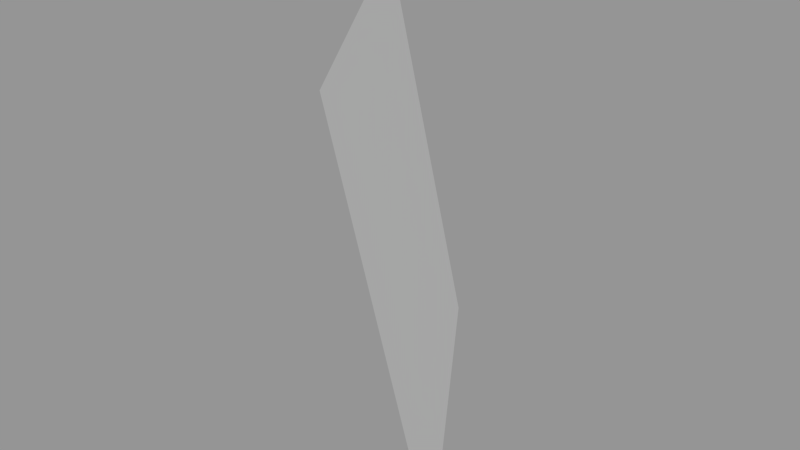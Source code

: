 # Source: Surface075.blend  (saved by Blender 2.79.0; exported with 4.5.12 LTS)
import bpy
from mathutils import Matrix  # noqa: F401  (used for matrix-valued properties, if any)

bpy.ops.wm.read_factory_settings(use_empty=True)
scene = bpy.context.scene
scene.name = 'Scene'

# ---- collections
col_collection_1 = bpy.data.collections.new('Collection 1'); scene.collection.children.link(col_collection_1)

# ---- meshes
me_sphere_081 = bpy.data.meshes.new('Sphere.081')
me_sphere_081.from_pydata([(-0.7071, -0.7071, -4.371e-08), (-0.6533, -0.6533, -0.3827), (-0.9239, -0.3827, -4.371e-08), (-0.8536, -0.3536, -0.3827)], [], [(1, 0, 2, 3)])
_ca = me_sphere_081.color_attributes.new('Col', 'BYTE_COLOR', 'CORNER')
_ca.data.foreach_set('color', [1.0, 1.0, 1.0, 1.0, 1.0, 1.0, 1.0, 1.0, 1.0, 1.0, 1.0, 1.0, 1.0, 1.0, 1.0, 1.0])
me_sphere_081.use_remesh_preserve_volume = False
me_sphere_081.use_remesh_preserve_attributes = False
me_sphere_081.use_mirror_vertex_groups = False
me_sphere_081.update()

# ---- objects
ob_surface075 = bpy.data.objects.new('Surface075', me_sphere_081)

# ---- transforms, parenting, visibility, modifiers, constraints
ob_surface075.location = (0.0, 0.0, 0.0)
ob_surface075.scale = (1e+04, 1e+04, 1e+04)
ob_surface075.lineart.crease_threshold = 0.0

# ---- collection membership
col_collection_1.objects.link(ob_surface075)

# ---- scene / render settings (as saved in the file)
scene.frame_start = 1; scene.frame_end = 250; scene.frame_set(1)
scene.render.engine = 'BLENDER_EEVEE_NEXT'
scene.render.resolution_percentage = 50
scene.render.dither_intensity = 0.0
scene.cycles.use_denoising = False
scene.cycles.samples = 128
scene.cycles.sampling_pattern = 'TABULATED_SOBOL'
scene.cycles.use_adaptive_sampling = False
scene.cycles.use_light_tree = False
scene.cycles.blur_glossy = 0.0
scene.cycles.sample_clamp_indirect = 0.0
scene.view_settings.view_transform = 'Standard'
bpy.context.view_layer.update()

# ---- added for rendering (the .blend has no active camera and no usable light): camera, sun + grey world if the file has none
cam_auto = bpy.data.cameras.new('AutoCamera')
cam_auto.lens = 50.0
cam_auto.sensor_width = 36.0
cam_auto.clip_end = 95328.8
ob_auto_camera = bpy.data.objects.new('AutoCamera', cam_auto)
scene.collection.objects.link(ob_auto_camera)
ob_auto_camera.location = (-2453.94, -11821.5, 2432.07)
ob_auto_camera.rotation_euler = (1.09748, -7.21219e-08, 0.694738)
scene.camera = ob_auto_camera
light_auto_sun = bpy.data.lights.new('AutoSun', 'SUN')
light_auto_sun.energy = 3.0
light_auto_sun.angle = 0.0523599
ob_auto_sun = bpy.data.objects.new('AutoSun', light_auto_sun)
scene.collection.objects.link(ob_auto_sun)
ob_auto_sun.rotation_euler = (0.872665, 0.174533, 0.523599)
if scene.world is None:
    world_auto = bpy.data.worlds.new('AutoWorld')
    world_auto.color = (0.3, 0.3, 0.3)
    scene.world = world_auto
bpy.context.view_layer.update()
